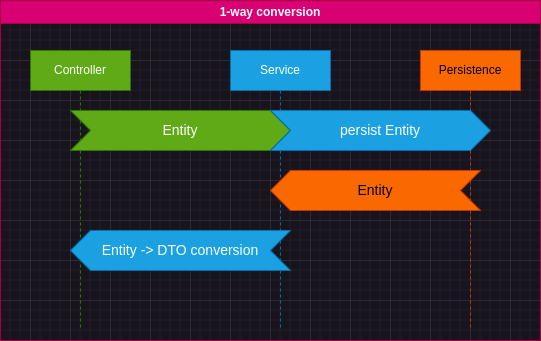

The diagram above was exported from draw.io. Its source (the exported page's mxGraphModel, read from the mxfile embedded in the PNG):
<mxGraphModel dx="1434" dy="839" grid="1" gridSize="10" guides="1" tooltips="1" connect="1" arrows="1" fold="1" page="1" pageScale="1" pageWidth="1654" pageHeight="1169" background="none" math="0" shadow="0">
  <root>
    <mxCell id="0" />
    <mxCell id="1" parent="0" />
    <mxCell id="2" value="1-way conversion" style="swimlane;whiteSpace=wrap;html=1;fillColor=#d80073;fontColor=#ffffff;strokeColor=#A50040;" vertex="1" parent="1">
      <mxGeometry x="90" y="100" width="540" height="340" as="geometry" />
    </mxCell>
    <mxCell id="3" value="Controller" style="shape=umlLifeline;perimeter=lifelinePerimeter;whiteSpace=wrap;html=1;container=1;dropTarget=0;collapsible=0;recursiveResize=0;outlineConnect=0;portConstraint=eastwest;newEdgeStyle={&quot;edgeStyle&quot;:&quot;elbowEdgeStyle&quot;,&quot;elbow&quot;:&quot;vertical&quot;,&quot;curved&quot;:0,&quot;rounded&quot;:0};fillColor=#60a917;fontColor=#ffffff;strokeColor=#2D7600;" vertex="1" parent="2">
      <mxGeometry x="30" y="50" width="100" height="280" as="geometry" />
    </mxCell>
    <mxCell id="4" value="Service" style="shape=umlLifeline;perimeter=lifelinePerimeter;whiteSpace=wrap;html=1;container=1;dropTarget=0;collapsible=0;recursiveResize=0;outlineConnect=0;portConstraint=eastwest;newEdgeStyle={&quot;edgeStyle&quot;:&quot;elbowEdgeStyle&quot;,&quot;elbow&quot;:&quot;vertical&quot;,&quot;curved&quot;:0,&quot;rounded&quot;:0};fillColor=#1ba1e2;fontColor=#ffffff;strokeColor=#006EAF;" vertex="1" parent="2">
      <mxGeometry x="230" y="50" width="100" height="280" as="geometry" />
    </mxCell>
    <mxCell id="5" value="Persistence" style="shape=umlLifeline;perimeter=lifelinePerimeter;whiteSpace=wrap;html=1;container=1;dropTarget=0;collapsible=0;recursiveResize=0;outlineConnect=0;portConstraint=eastwest;newEdgeStyle={&quot;edgeStyle&quot;:&quot;elbowEdgeStyle&quot;,&quot;elbow&quot;:&quot;vertical&quot;,&quot;curved&quot;:0,&quot;rounded&quot;:0};fillColor=#fa6800;fontColor=#000000;strokeColor=#C73500;" vertex="1" parent="2">
      <mxGeometry x="420" y="50" width="100" height="280" as="geometry" />
    </mxCell>
    <mxCell id="6" value="Entity" style="html=1;shape=mxgraph.infographic.ribbonSimple;notch1=20;notch2=20;align=center;verticalAlign=middle;fontSize=14;fontStyle=0;fillColor=#60a917;whiteSpace=wrap;fontColor=#ffffff;strokeColor=#2D7600;" vertex="1" parent="2">
      <mxGeometry x="70" y="110" width="220" height="40" as="geometry" />
    </mxCell>
    <mxCell id="7" value="persist Entity" style="html=1;shape=mxgraph.infographic.ribbonSimple;notch1=20;notch2=20;align=center;verticalAlign=middle;fontSize=14;fontStyle=0;fillColor=#1ba1e2;whiteSpace=wrap;fontColor=#ffffff;strokeColor=#006EAF;" vertex="1" parent="2">
      <mxGeometry x="270" y="110" width="220" height="40" as="geometry" />
    </mxCell>
    <mxCell id="8" value="Entity" style="html=1;shape=mxgraph.infographic.ribbonSimple;notch1=20;notch2=20;align=center;verticalAlign=middle;fontSize=14;fontStyle=0;fillColor=#fa6800;whiteSpace=wrap;direction=west;fontColor=#000000;strokeColor=#C73500;" vertex="1" parent="2">
      <mxGeometry x="270" y="170" width="210" height="40" as="geometry" />
    </mxCell>
    <mxCell id="9" value="Entity -&amp;gt; DTO conversion" style="html=1;shape=mxgraph.infographic.ribbonSimple;notch1=20;notch2=20;align=center;verticalAlign=middle;fontSize=14;fontStyle=0;fillColor=#1ba1e2;whiteSpace=wrap;direction=west;fontColor=#ffffff;strokeColor=#006EAF;" vertex="1" parent="2">
      <mxGeometry x="70" y="230" width="220" height="40" as="geometry" />
    </mxCell>
  </root>
</mxGraphModel>